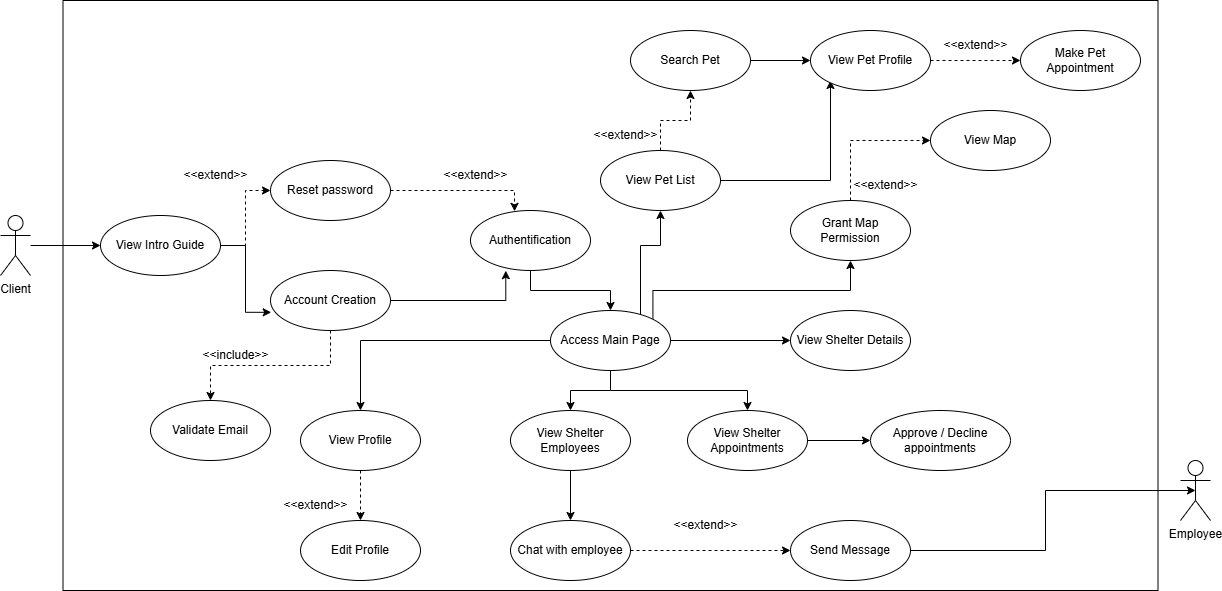

The diagram above was exported from draw.io. Its source (the exported page's mxGraphModel, read from the mxfile embedded in the PNG):
<mxGraphModel dx="823" dy="553" grid="1" gridSize="10" guides="1" tooltips="1" connect="1" arrows="1" fold="1" page="1" pageScale="1" pageWidth="827" pageHeight="1169" math="0" shadow="0">
  <root>
    <mxCell id="0" />
    <mxCell id="1" parent="0" />
    <mxCell id="W3D7Mbc3aBCAKjkwaTJ3-51" style="edgeStyle=orthogonalEdgeStyle;rounded=0;orthogonalLoop=1;jettySize=auto;html=1;entryX=0;entryY=0.5;entryDx=0;entryDy=0;" parent="1" source="W3D7Mbc3aBCAKjkwaTJ3-2" target="W3D7Mbc3aBCAKjkwaTJ3-10" edge="1">
      <mxGeometry relative="1" as="geometry" />
    </mxCell>
    <mxCell id="W3D7Mbc3aBCAKjkwaTJ3-2" value="Client" style="shape=umlActor;verticalLabelPosition=bottom;verticalAlign=top;html=1;outlineConnect=0;" parent="1" vertex="1">
      <mxGeometry x="20" y="585" width="30" height="60" as="geometry" />
    </mxCell>
    <mxCell id="W3D7Mbc3aBCAKjkwaTJ3-5" value="Employee" style="shape=umlActor;verticalLabelPosition=bottom;verticalAlign=top;html=1;outlineConnect=0;" parent="1" vertex="1">
      <mxGeometry x="1200" y="830" width="30" height="60" as="geometry" />
    </mxCell>
    <mxCell id="W3D7Mbc3aBCAKjkwaTJ3-21" style="edgeStyle=orthogonalEdgeStyle;rounded=0;orthogonalLoop=1;jettySize=auto;html=1;entryX=0;entryY=0.5;entryDx=0;entryDy=0;dashed=1;" parent="1" source="W3D7Mbc3aBCAKjkwaTJ3-10" target="W3D7Mbc3aBCAKjkwaTJ3-13" edge="1">
      <mxGeometry relative="1" as="geometry" />
    </mxCell>
    <mxCell id="W3D7Mbc3aBCAKjkwaTJ3-10" value="View Intro Guide" style="ellipse;whiteSpace=wrap;html=1;" parent="1" vertex="1">
      <mxGeometry x="120" y="585" width="120" height="60" as="geometry" />
    </mxCell>
    <mxCell id="W3D7Mbc3aBCAKjkwaTJ3-59" style="edgeStyle=orthogonalEdgeStyle;rounded=0;orthogonalLoop=1;jettySize=auto;html=1;exitX=0.5;exitY=1;exitDx=0;exitDy=0;entryX=0.5;entryY=0;entryDx=0;entryDy=0;dashed=1;" parent="1" source="W3D7Mbc3aBCAKjkwaTJ3-11" target="W3D7Mbc3aBCAKjkwaTJ3-57" edge="1">
      <mxGeometry relative="1" as="geometry" />
    </mxCell>
    <mxCell id="W3D7Mbc3aBCAKjkwaTJ3-11" value="Account Creation" style="ellipse;whiteSpace=wrap;html=1;" parent="1" vertex="1">
      <mxGeometry x="290" y="640" width="120" height="60" as="geometry" />
    </mxCell>
    <mxCell id="W3D7Mbc3aBCAKjkwaTJ3-20" style="edgeStyle=orthogonalEdgeStyle;rounded=0;orthogonalLoop=1;jettySize=auto;html=1;" parent="1" source="W3D7Mbc3aBCAKjkwaTJ3-12" target="W3D7Mbc3aBCAKjkwaTJ3-14" edge="1">
      <mxGeometry relative="1" as="geometry" />
    </mxCell>
    <mxCell id="W3D7Mbc3aBCAKjkwaTJ3-12" value="Authentification" style="ellipse;whiteSpace=wrap;html=1;" parent="1" vertex="1">
      <mxGeometry x="490" y="580" width="120" height="60" as="geometry" />
    </mxCell>
    <mxCell id="W3D7Mbc3aBCAKjkwaTJ3-13" value="Reset password" style="ellipse;whiteSpace=wrap;html=1;" parent="1" vertex="1">
      <mxGeometry x="290" y="530" width="120" height="60" as="geometry" />
    </mxCell>
    <mxCell id="W3D7Mbc3aBCAKjkwaTJ3-27" style="edgeStyle=orthogonalEdgeStyle;rounded=0;orthogonalLoop=1;jettySize=auto;html=1;entryX=0.5;entryY=0;entryDx=0;entryDy=0;" parent="1" source="W3D7Mbc3aBCAKjkwaTJ3-14" target="W3D7Mbc3aBCAKjkwaTJ3-15" edge="1">
      <mxGeometry relative="1" as="geometry" />
    </mxCell>
    <mxCell id="W3D7Mbc3aBCAKjkwaTJ3-30" style="edgeStyle=orthogonalEdgeStyle;rounded=0;orthogonalLoop=1;jettySize=auto;html=1;entryX=0.5;entryY=0;entryDx=0;entryDy=0;" parent="1" source="W3D7Mbc3aBCAKjkwaTJ3-14" target="W3D7Mbc3aBCAKjkwaTJ3-17" edge="1">
      <mxGeometry relative="1" as="geometry" />
    </mxCell>
    <mxCell id="W3D7Mbc3aBCAKjkwaTJ3-35" style="edgeStyle=orthogonalEdgeStyle;rounded=0;orthogonalLoop=1;jettySize=auto;html=1;" parent="1" source="W3D7Mbc3aBCAKjkwaTJ3-14" target="W3D7Mbc3aBCAKjkwaTJ3-26" edge="1">
      <mxGeometry relative="1" as="geometry">
        <Array as="points">
          <mxPoint x="630" y="760" />
          <mxPoint x="767" y="760" />
        </Array>
      </mxGeometry>
    </mxCell>
    <mxCell id="W3D7Mbc3aBCAKjkwaTJ3-39" style="edgeStyle=orthogonalEdgeStyle;rounded=0;orthogonalLoop=1;jettySize=auto;html=1;" parent="1" source="W3D7Mbc3aBCAKjkwaTJ3-14" target="W3D7Mbc3aBCAKjkwaTJ3-38" edge="1">
      <mxGeometry relative="1" as="geometry" />
    </mxCell>
    <mxCell id="W3D7Mbc3aBCAKjkwaTJ3-43" style="edgeStyle=orthogonalEdgeStyle;rounded=0;orthogonalLoop=1;jettySize=auto;html=1;exitX=1;exitY=0;exitDx=0;exitDy=0;" parent="1" source="W3D7Mbc3aBCAKjkwaTJ3-14" target="W3D7Mbc3aBCAKjkwaTJ3-40" edge="1">
      <mxGeometry relative="1" as="geometry">
        <Array as="points">
          <mxPoint x="672" y="660" />
          <mxPoint x="870" y="660" />
        </Array>
      </mxGeometry>
    </mxCell>
    <mxCell id="W3D7Mbc3aBCAKjkwaTJ3-46" style="edgeStyle=orthogonalEdgeStyle;rounded=0;orthogonalLoop=1;jettySize=auto;html=1;" parent="1" source="W3D7Mbc3aBCAKjkwaTJ3-14" target="W3D7Mbc3aBCAKjkwaTJ3-45" edge="1">
      <mxGeometry relative="1" as="geometry">
        <Array as="points">
          <mxPoint x="660" y="615" />
          <mxPoint x="680" y="615" />
        </Array>
      </mxGeometry>
    </mxCell>
    <mxCell id="W3D7Mbc3aBCAKjkwaTJ3-14" value="Access Main Page" style="ellipse;whiteSpace=wrap;html=1;" parent="1" vertex="1">
      <mxGeometry x="570" y="680" width="120" height="60" as="geometry" />
    </mxCell>
    <mxCell id="W3D7Mbc3aBCAKjkwaTJ3-28" style="edgeStyle=orthogonalEdgeStyle;rounded=0;orthogonalLoop=1;jettySize=auto;html=1;entryX=0.5;entryY=0;entryDx=0;entryDy=0;dashed=1;" parent="1" source="W3D7Mbc3aBCAKjkwaTJ3-15" target="W3D7Mbc3aBCAKjkwaTJ3-16" edge="1">
      <mxGeometry relative="1" as="geometry" />
    </mxCell>
    <mxCell id="W3D7Mbc3aBCAKjkwaTJ3-15" value="View Profile" style="ellipse;whiteSpace=wrap;html=1;" parent="1" vertex="1">
      <mxGeometry x="320" y="780" width="120" height="60" as="geometry" />
    </mxCell>
    <mxCell id="W3D7Mbc3aBCAKjkwaTJ3-16" value="Edit Profile" style="ellipse;whiteSpace=wrap;html=1;" parent="1" vertex="1">
      <mxGeometry x="320" y="890" width="120" height="60" as="geometry" />
    </mxCell>
    <mxCell id="W3D7Mbc3aBCAKjkwaTJ3-31" style="edgeStyle=orthogonalEdgeStyle;rounded=0;orthogonalLoop=1;jettySize=auto;html=1;entryX=0.5;entryY=0;entryDx=0;entryDy=0;" parent="1" source="W3D7Mbc3aBCAKjkwaTJ3-17" target="W3D7Mbc3aBCAKjkwaTJ3-18" edge="1">
      <mxGeometry relative="1" as="geometry" />
    </mxCell>
    <mxCell id="W3D7Mbc3aBCAKjkwaTJ3-17" value="View Shelter Employees" style="ellipse;whiteSpace=wrap;html=1;" parent="1" vertex="1">
      <mxGeometry x="530" y="780" width="120" height="60" as="geometry" />
    </mxCell>
    <mxCell id="W3D7Mbc3aBCAKjkwaTJ3-33" style="edgeStyle=orthogonalEdgeStyle;rounded=0;orthogonalLoop=1;jettySize=auto;html=1;entryX=0;entryY=0.5;entryDx=0;entryDy=0;dashed=1;" parent="1" source="W3D7Mbc3aBCAKjkwaTJ3-18" target="W3D7Mbc3aBCAKjkwaTJ3-19" edge="1">
      <mxGeometry relative="1" as="geometry" />
    </mxCell>
    <mxCell id="W3D7Mbc3aBCAKjkwaTJ3-18" value="Chat with employee" style="ellipse;whiteSpace=wrap;html=1;" parent="1" vertex="1">
      <mxGeometry x="530" y="890" width="120" height="60" as="geometry" />
    </mxCell>
    <mxCell id="W3D7Mbc3aBCAKjkwaTJ3-19" value="Send Message" style="ellipse;whiteSpace=wrap;html=1;" parent="1" vertex="1">
      <mxGeometry x="810" y="890" width="120" height="60" as="geometry" />
    </mxCell>
    <mxCell id="W3D7Mbc3aBCAKjkwaTJ3-22" value="&amp;lt;&amp;lt;extend&amp;gt;&amp;gt;" style="text;html=1;align=center;verticalAlign=middle;resizable=0;points=[];autosize=1;strokeColor=none;fillColor=none;" parent="1" vertex="1">
      <mxGeometry x="190" y="530" width="90" height="30" as="geometry" />
    </mxCell>
    <mxCell id="W3D7Mbc3aBCAKjkwaTJ3-23" style="edgeStyle=orthogonalEdgeStyle;rounded=0;orthogonalLoop=1;jettySize=auto;html=1;exitX=1;exitY=0.5;exitDx=0;exitDy=0;entryX=0.006;entryY=0.697;entryDx=0;entryDy=0;entryPerimeter=0;" parent="1" source="W3D7Mbc3aBCAKjkwaTJ3-10" target="W3D7Mbc3aBCAKjkwaTJ3-11" edge="1">
      <mxGeometry relative="1" as="geometry" />
    </mxCell>
    <mxCell id="W3D7Mbc3aBCAKjkwaTJ3-24" style="edgeStyle=orthogonalEdgeStyle;rounded=0;orthogonalLoop=1;jettySize=auto;html=1;entryX=0.367;entryY=0.014;entryDx=0;entryDy=0;entryPerimeter=0;dashed=1;" parent="1" source="W3D7Mbc3aBCAKjkwaTJ3-13" target="W3D7Mbc3aBCAKjkwaTJ3-12" edge="1">
      <mxGeometry relative="1" as="geometry" />
    </mxCell>
    <mxCell id="W3D7Mbc3aBCAKjkwaTJ3-25" style="edgeStyle=orthogonalEdgeStyle;rounded=0;orthogonalLoop=1;jettySize=auto;html=1;entryX=0.294;entryY=1.003;entryDx=0;entryDy=0;entryPerimeter=0;" parent="1" source="W3D7Mbc3aBCAKjkwaTJ3-11" target="W3D7Mbc3aBCAKjkwaTJ3-12" edge="1">
      <mxGeometry relative="1" as="geometry" />
    </mxCell>
    <mxCell id="W3D7Mbc3aBCAKjkwaTJ3-37" style="edgeStyle=orthogonalEdgeStyle;rounded=0;orthogonalLoop=1;jettySize=auto;html=1;entryX=0;entryY=0.5;entryDx=0;entryDy=0;" parent="1" source="W3D7Mbc3aBCAKjkwaTJ3-26" target="W3D7Mbc3aBCAKjkwaTJ3-36" edge="1">
      <mxGeometry relative="1" as="geometry" />
    </mxCell>
    <mxCell id="W3D7Mbc3aBCAKjkwaTJ3-26" value="View Shelter Appointments" style="ellipse;whiteSpace=wrap;html=1;" parent="1" vertex="1">
      <mxGeometry x="707" y="780" width="120" height="60" as="geometry" />
    </mxCell>
    <mxCell id="W3D7Mbc3aBCAKjkwaTJ3-29" value="&amp;lt;&amp;lt;extend&amp;gt;&amp;gt;" style="text;html=1;align=center;verticalAlign=middle;resizable=0;points=[];autosize=1;strokeColor=none;fillColor=none;" parent="1" vertex="1">
      <mxGeometry x="290" y="860" width="90" height="30" as="geometry" />
    </mxCell>
    <mxCell id="W3D7Mbc3aBCAKjkwaTJ3-34" value="&amp;lt;&amp;lt;extend&amp;gt;&amp;gt;" style="text;html=1;align=center;verticalAlign=middle;resizable=0;points=[];autosize=1;strokeColor=none;fillColor=none;" parent="1" vertex="1">
      <mxGeometry x="680" y="880" width="90" height="30" as="geometry" />
    </mxCell>
    <mxCell id="W3D7Mbc3aBCAKjkwaTJ3-36" value="Approve / Decline appointments" style="ellipse;whiteSpace=wrap;html=1;" parent="1" vertex="1">
      <mxGeometry x="890" y="780" width="140" height="60" as="geometry" />
    </mxCell>
    <mxCell id="W3D7Mbc3aBCAKjkwaTJ3-38" value="View Shelter Details" style="ellipse;whiteSpace=wrap;html=1;" parent="1" vertex="1">
      <mxGeometry x="810" y="680" width="120" height="60" as="geometry" />
    </mxCell>
    <mxCell id="W3D7Mbc3aBCAKjkwaTJ3-42" style="edgeStyle=orthogonalEdgeStyle;rounded=0;orthogonalLoop=1;jettySize=auto;html=1;entryX=0;entryY=0.5;entryDx=0;entryDy=0;dashed=1;" parent="1" source="W3D7Mbc3aBCAKjkwaTJ3-40" target="W3D7Mbc3aBCAKjkwaTJ3-41" edge="1">
      <mxGeometry relative="1" as="geometry">
        <Array as="points">
          <mxPoint x="870" y="510" />
        </Array>
      </mxGeometry>
    </mxCell>
    <mxCell id="W3D7Mbc3aBCAKjkwaTJ3-40" value="Grant Map Permission" style="ellipse;whiteSpace=wrap;html=1;" parent="1" vertex="1">
      <mxGeometry x="810" y="570" width="120" height="60" as="geometry" />
    </mxCell>
    <mxCell id="W3D7Mbc3aBCAKjkwaTJ3-41" value="View Map" style="ellipse;whiteSpace=wrap;html=1;" parent="1" vertex="1">
      <mxGeometry x="950" y="480" width="120" height="60" as="geometry" />
    </mxCell>
    <mxCell id="W3D7Mbc3aBCAKjkwaTJ3-48" style="edgeStyle=orthogonalEdgeStyle;rounded=0;orthogonalLoop=1;jettySize=auto;html=1;dashed=1;" parent="1" source="W3D7Mbc3aBCAKjkwaTJ3-45" target="W3D7Mbc3aBCAKjkwaTJ3-47" edge="1">
      <mxGeometry relative="1" as="geometry" />
    </mxCell>
    <mxCell id="W3D7Mbc3aBCAKjkwaTJ3-64" style="edgeStyle=orthogonalEdgeStyle;rounded=0;orthogonalLoop=1;jettySize=auto;html=1;exitX=1;exitY=0.5;exitDx=0;exitDy=0;" parent="1" source="W3D7Mbc3aBCAKjkwaTJ3-45" edge="1">
      <mxGeometry relative="1" as="geometry">
        <mxPoint x="850" y="450" as="targetPoint" />
        <Array as="points">
          <mxPoint x="850" y="550" />
          <mxPoint x="850" y="451" />
        </Array>
      </mxGeometry>
    </mxCell>
    <mxCell id="W3D7Mbc3aBCAKjkwaTJ3-45" value="View Pet List" style="ellipse;whiteSpace=wrap;html=1;" parent="1" vertex="1">
      <mxGeometry x="620" y="520" width="120" height="60" as="geometry" />
    </mxCell>
    <mxCell id="W3D7Mbc3aBCAKjkwaTJ3-50" style="edgeStyle=orthogonalEdgeStyle;rounded=0;orthogonalLoop=1;jettySize=auto;html=1;" parent="1" source="W3D7Mbc3aBCAKjkwaTJ3-47" target="W3D7Mbc3aBCAKjkwaTJ3-49" edge="1">
      <mxGeometry relative="1" as="geometry" />
    </mxCell>
    <mxCell id="W3D7Mbc3aBCAKjkwaTJ3-47" value="Search Pet" style="ellipse;whiteSpace=wrap;html=1;" parent="1" vertex="1">
      <mxGeometry x="650" y="400" width="120" height="60" as="geometry" />
    </mxCell>
    <mxCell id="W3D7Mbc3aBCAKjkwaTJ3-68" style="edgeStyle=orthogonalEdgeStyle;rounded=0;orthogonalLoop=1;jettySize=auto;html=1;dashed=1;" parent="1" source="W3D7Mbc3aBCAKjkwaTJ3-49" target="W3D7Mbc3aBCAKjkwaTJ3-67" edge="1">
      <mxGeometry relative="1" as="geometry" />
    </mxCell>
    <mxCell id="W3D7Mbc3aBCAKjkwaTJ3-49" value="View Pet Profile" style="ellipse;whiteSpace=wrap;html=1;" parent="1" vertex="1">
      <mxGeometry x="830" y="400" width="120" height="60" as="geometry" />
    </mxCell>
    <mxCell id="W3D7Mbc3aBCAKjkwaTJ3-54" style="edgeStyle=orthogonalEdgeStyle;rounded=0;orthogonalLoop=1;jettySize=auto;html=1;exitX=1;exitY=0.5;exitDx=0;exitDy=0;entryX=0.5;entryY=0.5;entryDx=0;entryDy=0;entryPerimeter=0;" parent="1" source="W3D7Mbc3aBCAKjkwaTJ3-19" target="W3D7Mbc3aBCAKjkwaTJ3-5" edge="1">
      <mxGeometry relative="1" as="geometry" />
    </mxCell>
    <mxCell id="W3D7Mbc3aBCAKjkwaTJ3-56" value="&amp;lt;&amp;lt;extend&amp;gt;&amp;gt;" style="text;html=1;align=center;verticalAlign=middle;resizable=0;points=[];autosize=1;strokeColor=none;fillColor=none;" parent="1" vertex="1">
      <mxGeometry x="860" y="540" width="90" height="30" as="geometry" />
    </mxCell>
    <mxCell id="W3D7Mbc3aBCAKjkwaTJ3-57" value="Validate Email" style="ellipse;whiteSpace=wrap;html=1;" parent="1" vertex="1">
      <mxGeometry x="170" y="770" width="120" height="60" as="geometry" />
    </mxCell>
    <mxCell id="W3D7Mbc3aBCAKjkwaTJ3-60" value="&amp;lt;&amp;lt;include&amp;gt;&amp;gt;" style="text;html=1;align=center;verticalAlign=middle;resizable=0;points=[];autosize=1;strokeColor=none;fillColor=none;" parent="1" vertex="1">
      <mxGeometry x="210" y="710" width="90" height="30" as="geometry" />
    </mxCell>
    <mxCell id="W3D7Mbc3aBCAKjkwaTJ3-61" value="&amp;lt;&amp;lt;extend&amp;gt;&amp;gt;" style="text;html=1;align=center;verticalAlign=middle;resizable=0;points=[];autosize=1;strokeColor=none;fillColor=none;" parent="1" vertex="1">
      <mxGeometry x="450" y="530" width="90" height="30" as="geometry" />
    </mxCell>
    <mxCell id="W3D7Mbc3aBCAKjkwaTJ3-62" value="&amp;lt;&amp;lt;extend&amp;gt;&amp;gt;" style="text;html=1;align=center;verticalAlign=middle;resizable=0;points=[];autosize=1;strokeColor=none;fillColor=none;" parent="1" vertex="1">
      <mxGeometry x="600" y="490" width="90" height="30" as="geometry" />
    </mxCell>
    <mxCell id="W3D7Mbc3aBCAKjkwaTJ3-67" value="Make Pet Appointment" style="ellipse;whiteSpace=wrap;html=1;" parent="1" vertex="1">
      <mxGeometry x="1040" y="400" width="120" height="60" as="geometry" />
    </mxCell>
    <mxCell id="W3D7Mbc3aBCAKjkwaTJ3-69" value="&amp;lt;&amp;lt;extend&amp;gt;&amp;gt;" style="text;html=1;align=center;verticalAlign=middle;resizable=0;points=[];autosize=1;strokeColor=none;fillColor=none;" parent="1" vertex="1">
      <mxGeometry x="950" y="400" width="90" height="30" as="geometry" />
    </mxCell>
    <mxCell id="W3D7Mbc3aBCAKjkwaTJ3-73" value="" style="rounded=0;whiteSpace=wrap;html=1;fillColor=none;" parent="1" vertex="1">
      <mxGeometry x="82.5" y="370" width="1095" height="590" as="geometry" />
    </mxCell>
  </root>
</mxGraphModel>